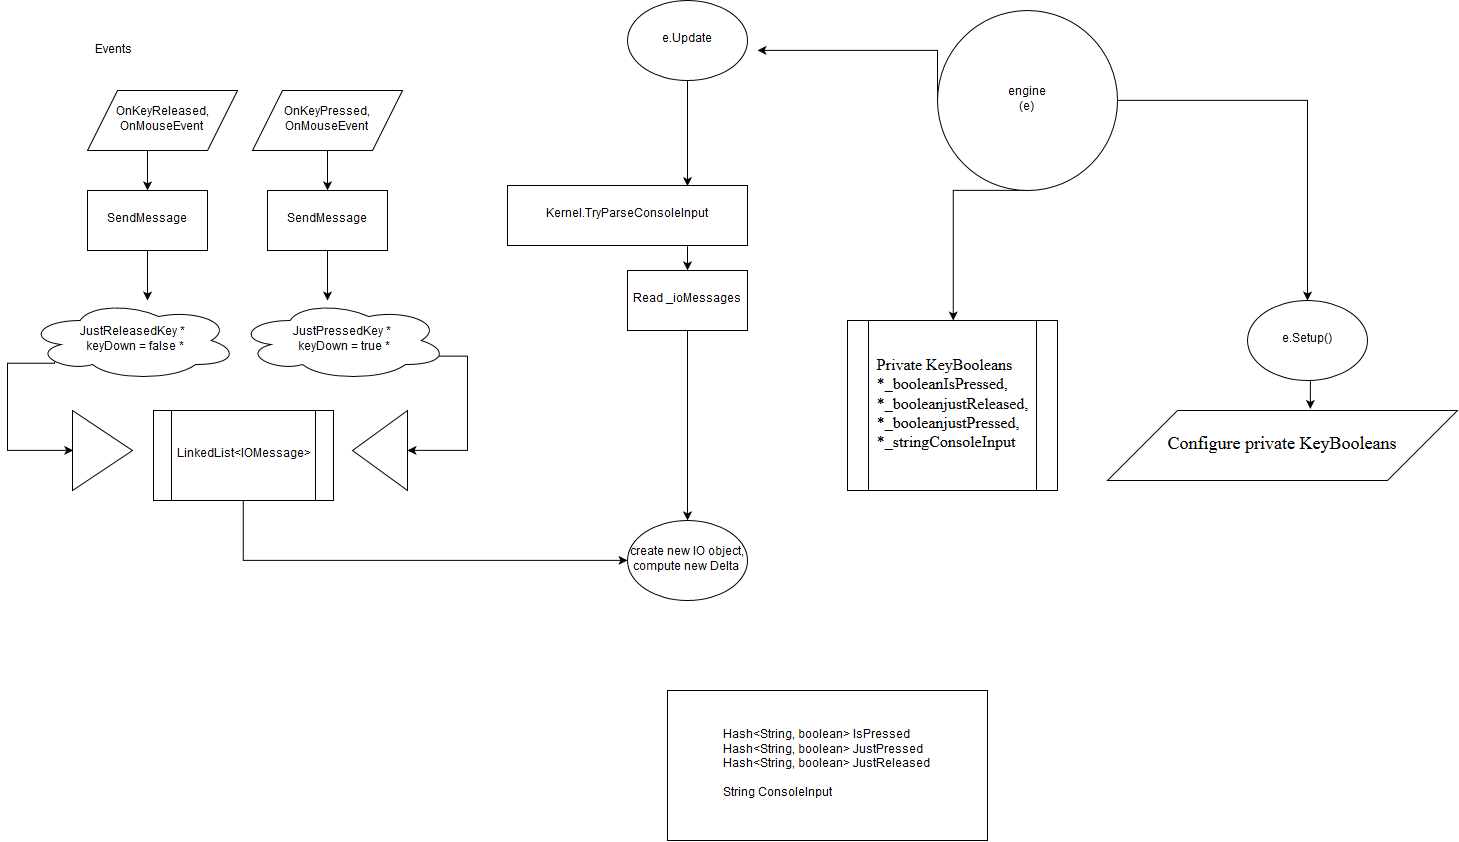

The diagram above was exported from draw.io. Its source (the exported page's mxGraphModel, read from the mxfile embedded in the PNG):
<mxGraphModel dx="1010" dy="663" grid="1" gridSize="10" guides="1" tooltips="1" connect="1" arrows="1" fold="1" page="1" pageScale="1" pageWidth="850" pageHeight="1100" math="0" shadow="0">
  <root>
    <mxCell id="0" />
    <mxCell id="1" parent="0" />
    <mxCell id="LAD6lXQPFpJvB_ezOAAv-25" style="edgeStyle=orthogonalEdgeStyle;rounded=0;orthogonalLoop=1;jettySize=auto;html=1;exitX=0.5;exitY=1;exitDx=0;exitDy=0;entryX=0.5;entryY=0;entryDx=0;entryDy=0;" edge="1" parent="1" target="LAD6lXQPFpJvB_ezOAAv-5">
      <mxGeometry relative="1" as="geometry">
        <mxPoint x="230" y="300" as="sourcePoint" />
      </mxGeometry>
    </mxCell>
    <mxCell id="LAD6lXQPFpJvB_ezOAAv-26" style="edgeStyle=orthogonalEdgeStyle;rounded=0;orthogonalLoop=1;jettySize=auto;html=1;exitX=0.5;exitY=1;exitDx=0;exitDy=0;entryX=0.5;entryY=0;entryDx=0;entryDy=0;" edge="1" parent="1" target="LAD6lXQPFpJvB_ezOAAv-6">
      <mxGeometry relative="1" as="geometry">
        <mxPoint x="410" y="300" as="sourcePoint" />
      </mxGeometry>
    </mxCell>
    <mxCell id="LAD6lXQPFpJvB_ezOAAv-53" style="edgeStyle=orthogonalEdgeStyle;rounded=0;orthogonalLoop=1;jettySize=auto;html=1;exitX=0.5;exitY=1;exitDx=0;exitDy=0;entryX=0.75;entryY=0;entryDx=0;entryDy=0;" edge="1" parent="1" source="LAD6lXQPFpJvB_ezOAAv-4" target="LAD6lXQPFpJvB_ezOAAv-50">
      <mxGeometry relative="1" as="geometry" />
    </mxCell>
    <mxCell id="LAD6lXQPFpJvB_ezOAAv-4" value="e.Update" style="ellipse;whiteSpace=wrap;html=1;" vertex="1" parent="1">
      <mxGeometry x="710" y="150" width="120" height="80" as="geometry" />
    </mxCell>
    <mxCell id="LAD6lXQPFpJvB_ezOAAv-22" style="edgeStyle=orthogonalEdgeStyle;rounded=0;orthogonalLoop=1;jettySize=auto;html=1;exitX=0.5;exitY=1;exitDx=0;exitDy=0;" edge="1" parent="1" source="LAD6lXQPFpJvB_ezOAAv-5">
      <mxGeometry relative="1" as="geometry">
        <mxPoint x="230" y="450" as="targetPoint" />
      </mxGeometry>
    </mxCell>
    <mxCell id="LAD6lXQPFpJvB_ezOAAv-5" value="SendMessage" style="rounded=0;whiteSpace=wrap;html=1;" vertex="1" parent="1">
      <mxGeometry x="170" y="340" width="120" height="60" as="geometry" />
    </mxCell>
    <mxCell id="LAD6lXQPFpJvB_ezOAAv-23" style="edgeStyle=orthogonalEdgeStyle;rounded=0;orthogonalLoop=1;jettySize=auto;html=1;exitX=0.5;exitY=1;exitDx=0;exitDy=0;" edge="1" parent="1" source="LAD6lXQPFpJvB_ezOAAv-6">
      <mxGeometry relative="1" as="geometry">
        <mxPoint x="410" y="450" as="targetPoint" />
      </mxGeometry>
    </mxCell>
    <mxCell id="LAD6lXQPFpJvB_ezOAAv-6" value="SendMessage" style="rounded=0;whiteSpace=wrap;html=1;" vertex="1" parent="1">
      <mxGeometry x="350" y="340" width="120" height="60" as="geometry" />
    </mxCell>
    <mxCell id="LAD6lXQPFpJvB_ezOAAv-20" style="edgeStyle=orthogonalEdgeStyle;rounded=0;orthogonalLoop=1;jettySize=auto;html=1;exitX=0.96;exitY=0.7;exitDx=0;exitDy=0;exitPerimeter=0;entryX=0;entryY=0.5;entryDx=0;entryDy=0;" edge="1" parent="1" source="LAD6lXQPFpJvB_ezOAAv-14" target="LAD6lXQPFpJvB_ezOAAv-17">
      <mxGeometry relative="1" as="geometry">
        <Array as="points">
          <mxPoint x="550" y="506" />
          <mxPoint x="550" y="600" />
        </Array>
      </mxGeometry>
    </mxCell>
    <mxCell id="LAD6lXQPFpJvB_ezOAAv-14" value="&lt;div align=&quot;right&quot;&gt;JustPressedKey *&lt;/div&gt;&lt;div align=&quot;right&quot;&gt;keyDown = true *&lt;br&gt;&lt;/div&gt;" style="ellipse;shape=cloud;whiteSpace=wrap;html=1;" vertex="1" parent="1">
      <mxGeometry x="320" y="450" width="210" height="80" as="geometry" />
    </mxCell>
    <mxCell id="LAD6lXQPFpJvB_ezOAAv-21" style="edgeStyle=orthogonalEdgeStyle;rounded=0;orthogonalLoop=1;jettySize=auto;html=1;exitX=0.13;exitY=0.77;exitDx=0;exitDy=0;exitPerimeter=0;entryX=0;entryY=0.5;entryDx=0;entryDy=0;" edge="1" parent="1" source="LAD6lXQPFpJvB_ezOAAv-15" target="LAD6lXQPFpJvB_ezOAAv-16">
      <mxGeometry relative="1" as="geometry">
        <Array as="points">
          <mxPoint x="90" y="512" />
          <mxPoint x="90" y="600" />
        </Array>
      </mxGeometry>
    </mxCell>
    <mxCell id="LAD6lXQPFpJvB_ezOAAv-15" value="&lt;div align=&quot;right&quot;&gt;JustReleasedKey *&lt;/div&gt;&lt;div align=&quot;right&quot;&gt;keyDown = false *&lt;br&gt;&lt;/div&gt;" style="ellipse;shape=cloud;whiteSpace=wrap;html=1;" vertex="1" parent="1">
      <mxGeometry x="110" y="450" width="210" height="80" as="geometry" />
    </mxCell>
    <mxCell id="LAD6lXQPFpJvB_ezOAAv-16" value="" style="triangle;whiteSpace=wrap;html=1;" vertex="1" parent="1">
      <mxGeometry x="155" y="560" width="60" height="80" as="geometry" />
    </mxCell>
    <mxCell id="LAD6lXQPFpJvB_ezOAAv-17" value="" style="triangle;whiteSpace=wrap;html=1;rotation=-180;" vertex="1" parent="1">
      <mxGeometry x="435" y="560" width="55" height="80" as="geometry" />
    </mxCell>
    <mxCell id="LAD6lXQPFpJvB_ezOAAv-57" style="edgeStyle=orthogonalEdgeStyle;rounded=0;orthogonalLoop=1;jettySize=auto;html=1;exitX=0.5;exitY=1;exitDx=0;exitDy=0;entryX=0;entryY=0.5;entryDx=0;entryDy=0;" edge="1" parent="1" source="LAD6lXQPFpJvB_ezOAAv-18" target="LAD6lXQPFpJvB_ezOAAv-36">
      <mxGeometry relative="1" as="geometry" />
    </mxCell>
    <mxCell id="LAD6lXQPFpJvB_ezOAAv-18" value="LinkedList&amp;lt;IOMessage&amp;gt;" style="shape=process;whiteSpace=wrap;html=1;backgroundOutline=1;" vertex="1" parent="1">
      <mxGeometry x="236" y="560" width="180" height="90" as="geometry" />
    </mxCell>
    <mxCell id="LAD6lXQPFpJvB_ezOAAv-24" value="Events" style="text;html=1;strokeColor=none;fillColor=none;align=center;verticalAlign=middle;whiteSpace=wrap;rounded=0;" vertex="1" parent="1">
      <mxGeometry x="175" y="190" width="40" height="20" as="geometry" />
    </mxCell>
    <mxCell id="LAD6lXQPFpJvB_ezOAAv-27" value="&lt;div&gt;OnKeyReleased,&lt;/div&gt;&lt;div&gt;OnMouseEvent&lt;br&gt;&lt;/div&gt;" style="shape=parallelogram;perimeter=parallelogramPerimeter;whiteSpace=wrap;html=1;" vertex="1" parent="1">
      <mxGeometry x="170" y="240" width="150" height="60" as="geometry" />
    </mxCell>
    <mxCell id="LAD6lXQPFpJvB_ezOAAv-28" value="&lt;div&gt;OnKeyPressed,&lt;/div&gt;&lt;div&gt;OnMouseEvent&lt;br&gt;&lt;/div&gt;" style="shape=parallelogram;perimeter=parallelogramPerimeter;whiteSpace=wrap;html=1;" vertex="1" parent="1">
      <mxGeometry x="335" y="240" width="150" height="60" as="geometry" />
    </mxCell>
    <mxCell id="LAD6lXQPFpJvB_ezOAAv-36" value="&lt;div&gt;create new IO object,&lt;/div&gt;&lt;div&gt;compute new Delta&lt;br&gt;&lt;/div&gt;" style="ellipse;whiteSpace=wrap;html=1;" vertex="1" parent="1">
      <mxGeometry x="710" y="670" width="120" height="80" as="geometry" />
    </mxCell>
    <mxCell id="LAD6lXQPFpJvB_ezOAAv-37" value="&lt;div style=&quot;font-size: 16px&quot; align=&quot;left&quot;&gt;&lt;font style=&quot;font-size: 16px&quot; face=&quot;Times New Roman&quot;&gt;Private KeyBooleans&lt;br&gt;&lt;/font&gt;&lt;/div&gt;&lt;div style=&quot;font-size: 16px&quot; align=&quot;left&quot;&gt;&lt;font style=&quot;font-size: 16px&quot; face=&quot;Times New Roman&quot;&gt;*_booleanIsPressed,&lt;/font&gt;&lt;/div&gt;&lt;div style=&quot;font-size: 16px&quot; align=&quot;left&quot;&gt;&lt;font style=&quot;font-size: 16px&quot; face=&quot;Times New Roman&quot;&gt;*_booleanjustReleased,&lt;/font&gt;&lt;/div&gt;&lt;div style=&quot;font-size: 16px&quot; align=&quot;left&quot;&gt;&lt;font style=&quot;font-size: 16px&quot; face=&quot;Times New Roman&quot;&gt;*_booleanjustPressed,&lt;/font&gt;&lt;/div&gt;&lt;div style=&quot;font-size: 16px&quot; align=&quot;left&quot;&gt;&lt;font style=&quot;font-size: 16px&quot; face=&quot;Times New Roman&quot;&gt;*_stringConsoleInput&lt;/font&gt;&lt;/div&gt;" style="shape=process;whiteSpace=wrap;html=1;backgroundOutline=1;" vertex="1" parent="1">
      <mxGeometry x="930" y="470" width="210" height="170" as="geometry" />
    </mxCell>
    <mxCell id="LAD6lXQPFpJvB_ezOAAv-43" style="edgeStyle=orthogonalEdgeStyle;rounded=0;orthogonalLoop=1;jettySize=auto;html=1;exitX=0.5;exitY=1;exitDx=0;exitDy=0;entryX=0.58;entryY=-0.014;entryDx=0;entryDy=0;entryPerimeter=0;" edge="1" parent="1" source="LAD6lXQPFpJvB_ezOAAv-38" target="LAD6lXQPFpJvB_ezOAAv-42">
      <mxGeometry relative="1" as="geometry" />
    </mxCell>
    <mxCell id="LAD6lXQPFpJvB_ezOAAv-38" value="e.Setup()" style="ellipse;whiteSpace=wrap;html=1;" vertex="1" parent="1">
      <mxGeometry x="1330" y="450" width="120" height="80" as="geometry" />
    </mxCell>
    <mxCell id="LAD6lXQPFpJvB_ezOAAv-42" value="&lt;font style=&quot;font-size: 18px&quot; face=&quot;Times New Roman&quot;&gt;Configure private KeyBooleans&lt;/font&gt;" style="shape=parallelogram;perimeter=parallelogramPerimeter;whiteSpace=wrap;html=1;" vertex="1" parent="1">
      <mxGeometry x="1190" y="560" width="350" height="70" as="geometry" />
    </mxCell>
    <mxCell id="LAD6lXQPFpJvB_ezOAAv-47" style="edgeStyle=orthogonalEdgeStyle;rounded=0;orthogonalLoop=1;jettySize=auto;html=1;exitX=0.5;exitY=1;exitDx=0;exitDy=0;" edge="1" parent="1" source="LAD6lXQPFpJvB_ezOAAv-46" target="LAD6lXQPFpJvB_ezOAAv-37">
      <mxGeometry relative="1" as="geometry">
        <Array as="points">
          <mxPoint x="1036" y="340" />
        </Array>
      </mxGeometry>
    </mxCell>
    <mxCell id="LAD6lXQPFpJvB_ezOAAv-48" style="edgeStyle=orthogonalEdgeStyle;rounded=0;orthogonalLoop=1;jettySize=auto;html=1;exitX=1;exitY=0.5;exitDx=0;exitDy=0;" edge="1" parent="1" source="LAD6lXQPFpJvB_ezOAAv-46" target="LAD6lXQPFpJvB_ezOAAv-38">
      <mxGeometry relative="1" as="geometry" />
    </mxCell>
    <mxCell id="LAD6lXQPFpJvB_ezOAAv-49" style="edgeStyle=orthogonalEdgeStyle;rounded=0;orthogonalLoop=1;jettySize=auto;html=1;exitX=0;exitY=0.5;exitDx=0;exitDy=0;" edge="1" parent="1" source="LAD6lXQPFpJvB_ezOAAv-46">
      <mxGeometry relative="1" as="geometry">
        <mxPoint x="840.0000000000002" y="199.9999999999999" as="targetPoint" />
        <Array as="points">
          <mxPoint x="1020" y="200" />
        </Array>
      </mxGeometry>
    </mxCell>
    <mxCell id="LAD6lXQPFpJvB_ezOAAv-46" value="&lt;div&gt;engine&lt;/div&gt;&lt;div&gt;(e)&lt;br&gt;&lt;/div&gt;" style="ellipse;whiteSpace=wrap;html=1;aspect=fixed;" vertex="1" parent="1">
      <mxGeometry x="1020" y="160" width="180" height="180" as="geometry" />
    </mxCell>
    <mxCell id="LAD6lXQPFpJvB_ezOAAv-54" style="edgeStyle=orthogonalEdgeStyle;rounded=0;orthogonalLoop=1;jettySize=auto;html=1;exitX=0.75;exitY=1;exitDx=0;exitDy=0;entryX=0.5;entryY=0;entryDx=0;entryDy=0;" edge="1" parent="1" source="LAD6lXQPFpJvB_ezOAAv-50" target="LAD6lXQPFpJvB_ezOAAv-52">
      <mxGeometry relative="1" as="geometry" />
    </mxCell>
    <mxCell id="LAD6lXQPFpJvB_ezOAAv-50" value="Kernel.TryParseConsoleInput" style="rounded=0;whiteSpace=wrap;html=1;" vertex="1" parent="1">
      <mxGeometry x="590" y="335" width="240" height="60" as="geometry" />
    </mxCell>
    <mxCell id="LAD6lXQPFpJvB_ezOAAv-55" style="edgeStyle=orthogonalEdgeStyle;rounded=0;orthogonalLoop=1;jettySize=auto;html=1;exitX=0.5;exitY=1;exitDx=0;exitDy=0;entryX=0.5;entryY=0;entryDx=0;entryDy=0;" edge="1" parent="1" source="LAD6lXQPFpJvB_ezOAAv-52" target="LAD6lXQPFpJvB_ezOAAv-36">
      <mxGeometry relative="1" as="geometry" />
    </mxCell>
    <mxCell id="LAD6lXQPFpJvB_ezOAAv-52" value="Read _ioMessages" style="rounded=0;whiteSpace=wrap;html=1;" vertex="1" parent="1">
      <mxGeometry x="710" y="420" width="120" height="60" as="geometry" />
    </mxCell>
    <mxCell id="LAD6lXQPFpJvB_ezOAAv-58" value="&lt;div align=&quot;left&quot;&gt;Hash&amp;lt;String, boolean&amp;gt; IsPressed&lt;/div&gt;&lt;div align=&quot;left&quot;&gt;&lt;div&gt;Hash&amp;lt;String, boolean&amp;gt; JustPressed&lt;/div&gt;&lt;div&gt;Hash&amp;lt;String, boolean&amp;gt; JustReleased&lt;br&gt;&lt;div&gt;&lt;br&gt;&lt;/div&gt;&lt;div&gt;String ConsoleInput&lt;br&gt;&lt;/div&gt;&lt;/div&gt;&lt;/div&gt;" style="rounded=0;whiteSpace=wrap;html=1;" vertex="1" parent="1">
      <mxGeometry x="750" y="840" width="320" height="150" as="geometry" />
    </mxCell>
  </root>
</mxGraphModel>